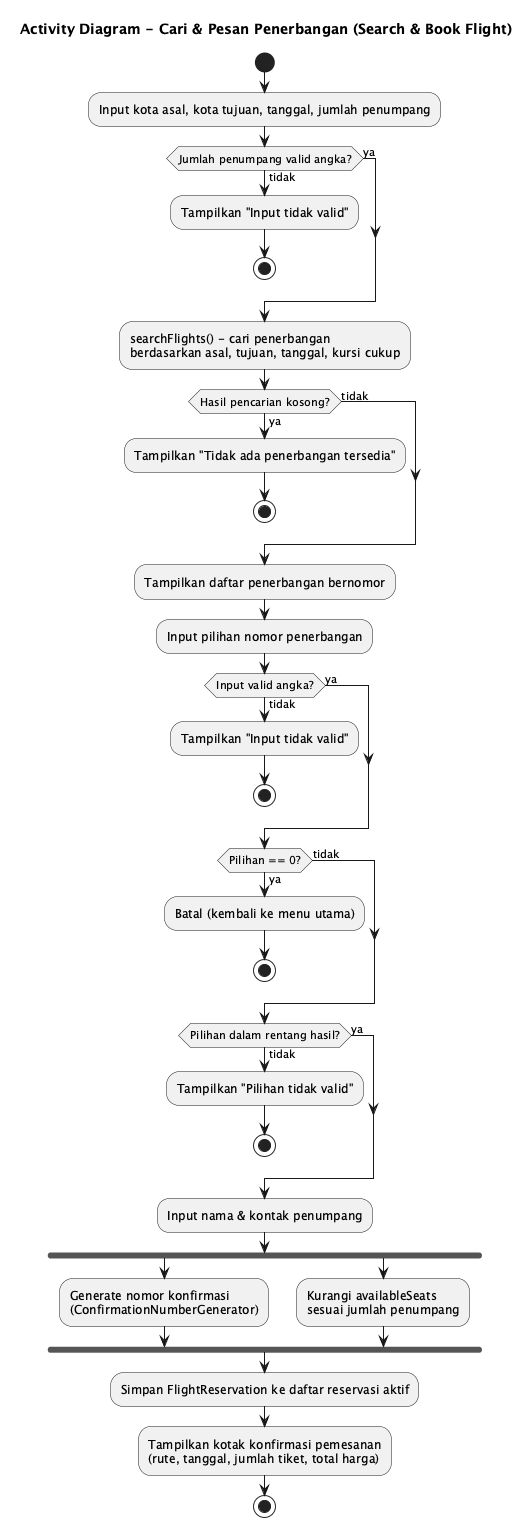

The diagram above was rendered by PlantUML. Its source (embedded in the PNG):
@startuml
title Activity Diagram - Cari & Pesan Penerbangan (Search & Book Flight)

start
:Input kota asal, kota tujuan, tanggal, jumlah penumpang;

if (Jumlah penumpang valid angka?) then (tidak)
  :Tampilkan "Input tidak valid";
  stop
else (ya)
endif

:searchFlights() - cari penerbangan\nberdasarkan asal, tujuan, tanggal, kursi cukup;

if (Hasil pencarian kosong?) then (ya)
  :Tampilkan "Tidak ada penerbangan tersedia";
  stop
else (tidak)
endif

:Tampilkan daftar penerbangan bernomor;
:Input pilihan nomor penerbangan;

if (Input valid angka?) then (tidak)
  :Tampilkan "Input tidak valid";
  stop
else (ya)
endif

if (Pilihan == 0?) then (ya)
  :Batal (kembali ke menu utama);
  stop
else (tidak)
endif

if (Pilihan dalam rentang hasil?) then (tidak)
  :Tampilkan "Pilihan tidak valid";
  stop
else (ya)
endif

:Input nama & kontak penumpang;

fork
  :Generate nomor konfirmasi\n(ConfirmationNumberGenerator);
fork again
  :Kurangi availableSeats\nsesuai jumlah penumpang;
end fork

:Simpan FlightReservation ke daftar reservasi aktif;
:Tampilkan kotak konfirmasi pemesanan\n(rute, tanggal, jumlah tiket, total harga);

stop
@enduml